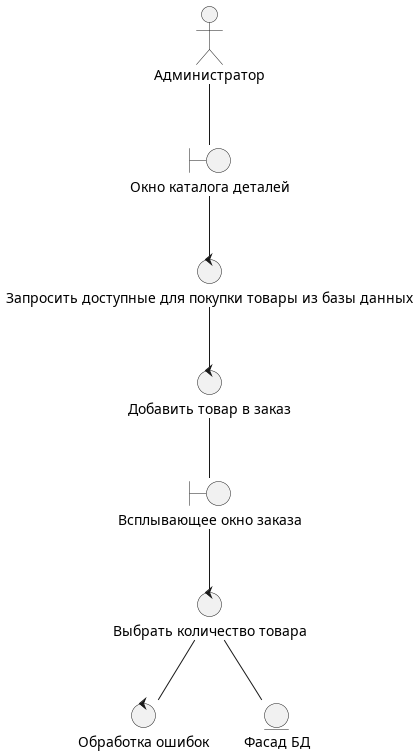

The diagram above was rendered by PlantUML. Its source (embedded in the PNG):
@startuml


actor "Aдминистратор" as admin

boundary "Окно каталога деталей" as admin_order_list

control "Добавить товар в заказ" as add_to_order 

control "Запросить доступные для покупки товары из базы данных" as give_me_details 

boundary "Всплывающее окно заказа" as admin_selected_order

control "Выбрать количество товара" as choose_count

control "Обработка ошибок" as check_mistakes

entity "Фасад БД" as facade_bd

admin -- admin_order_list

admin_order_list -- give_me_details

give_me_details--add_to_order

add_to_order -- admin_selected_order

admin_selected_order--choose_count

choose_count--facade_bd

choose_count--check_mistakes


@enduml